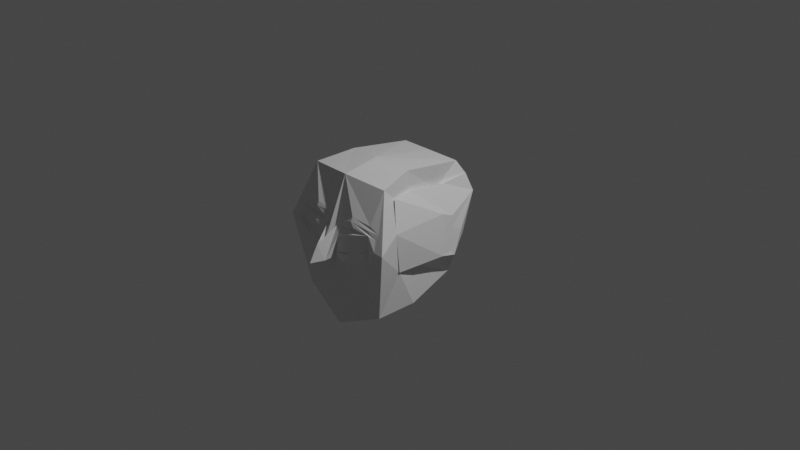 # Source: iis21139_5.blend  (saved by Blender 3.1.7; exported with 4.5.12 LTS)
import bpy
from mathutils import Matrix  # noqa: F401  (used for matrix-valued properties, if any)

bpy.ops.wm.read_factory_settings(use_empty=True)
scene = bpy.context.scene
scene.name = 'Scene'

# ---- collections
col_collection = bpy.data.collections.new('Collection'); scene.collection.children.link(col_collection)

# ---- materials (node trees are filled in below, after node groups)
mat_material = bpy.data.materials.new('Material')
mat_material.alpha_threshold = 0.0
mat_material.use_transparent_shadow = False
mat_material.line_color = (0.0, 0.0, 0.0, 1.0)

# ---- material node trees
mat_material.use_nodes = True; mat_material.node_tree.nodes.clear()
_N = mat_material.node_tree.nodes; _L = mat_material.node_tree.links
n0 = _N.new('ShaderNodeOutputMaterial'); n0.name = 'Material Output'; n0.location = (300, 300)
n1 = _N.new('ShaderNodeBsdfPrincipled'); n1.name = 'Principled BSDF'; n1.location = (10, 300)
n1.distribution = 'GGX'
n1.subsurface_method = 'RANDOM_WALK_SKIN'
n1.inputs[2].default_value = 0.4
n1.inputs[3].default_value = 1.45
n1.inputs[27].default_value = (0.0, 0.0, 0.0, 1.0)
n1.inputs[28].default_value = 1.0
_L.new(n1.outputs[0], n0.inputs[0])
n0.is_active_output = True

# ---- world
world_world = bpy.data.worlds.new('World'); scene.world = world_world
world_world.use_nodes = True; world_world.node_tree.nodes.clear()
_N = world_world.node_tree.nodes; _L = world_world.node_tree.links
n0 = _N.new('ShaderNodeOutputWorld'); n0.name = 'World Output'; n0.location = (300, 300)
n1 = _N.new('ShaderNodeBackground'); n1.name = 'Background'; n1.location = (10, 300)
n1.inputs[0].default_value = (0.05088, 0.05088, 0.05088, 1.0)
_L.new(n1.outputs[0], n0.inputs[0])
n0.is_active_output = True
world_world.color = (0.05088, 0.05088, 0.05088)
world_world.use_sun_shadow = False
world_world.sun_shadow_jitter_overblur = 0.0

# ---- cameras
cam_camera = bpy.data.cameras.new('Camera')
cam_camera.clip_end = 100.0
cam_camera.ortho_scale = 7.314

# ---- lights
light_light = bpy.data.lights.new('Light', 'POINT')
light_light.transmission_factor = 0.0
light_light.energy = 1000.0
light_light.shadow_soft_size = 0.1
light_light.shadow_maximum_resolution = 0.006
light_light.use_absolute_resolution = True

# ---- meshes
me_cube = bpy.data.meshes.new('Cube')
me_cube.from_pydata([(0.4408, 0.489, 0.5048), (0.5627, 0.1636, 0.08887), (0.4759, -0.5071, 0.5461), (0.5727, -0.5337, -0.1918), (0.0, 0.4164, 0.6388), (0.0, 0.3106, -0.1871), (0.0, -0.7004, 0.7104), (0.0, -0.8157, -0.8841), (0.4983, 0.4123, -0.1079), (0.4819, -0.643, 0.6757), (0.5093, -0.7443, -0.6477), (0.3595, 0.4317, 0.6287), (0.5552, -0.5183, -0.2065), (0.4337, 0.4895, 0.5052), (0.5764, 0.2981, -0.02738), (0.4422, -0.4677, 0.5099), (0.0, -0.3656, -0.8643), (0.4237, -0.256, 0.5267), (0.0, -0.3036, 0.7708), (0.6102, 0.01623, -0.199), (0.5246, -0.3006, -0.6412), (0.3831, -0.2535, 0.7306), (0.3783, -0.2219, 0.5139), (0.5065, -0.2977, -0.2316), (0.0, 0.4154, 0.6384), (0.5931, 0.135, -0.1885), (0.0, 0.05825, -0.5449), (0.4015, 0.2177, 0.4574), (0.4649, 0.2406, -0.5003), (0.3645, 0.4232, 0.6282), (0.3435, 0.1778, 0.3999), (0.6034, 0.1908, -0.2458), (0.5007, 0.5426, 0.317), (0.0, -1.024, -0.026), (0.5848, -0.5874, 0.2358), (0.0, 0.4687, -0.1129), (0.4567, 0.4891, 0.03844), (0.6617, -0.8418, 0.1182), (0.5867, -0.5847, 0.236), (0.5007, 0.5426, 0.317), (0.556, 0.059, 0.2273), (-0.07266, -0.5992, -0.01902), (0.5576, 0.1949, 0.1726), (-0.001707, 0.4307, -0.06016), (0.0828, -0.3559, -0.8294), (0.08553, -0.9201, -0.05558), (0.08163, -0.8059, -0.8469), (0.4657, -0.834, 0.1153), (0.07881, -0.9225, -0.01391), (0.4221, -0.8839, 0.07361), (0.3168, -0.8905, 0.0187), (0.1212, -0.9108, 0.1777), (0.3072, -0.8785, 0.2338), (0.4309, -0.8396, 0.204), (0.0, -1.166, -0.08165), (0.5646, -0.8504, 0.1289), (0.0, -0.9479, -0.08546), (0.06225, -0.915, -0.07082), (0.4896, -0.8781, -0.03023), (0.3399, -0.8872, -0.06226), (0.06311, -0.8661, 0.2529), (0.2888, -0.8634, 0.2969), (0.4627, -0.8325, 0.2648), (0.04007, -0.8301, 0.3433), (0.05038, -0.8478, 0.2893), (0.2457, -0.8549, 0.3446), (0.4378, -0.8196, 0.3093), (0.5406, -0.8107, 0.2392), (0.5583, -0.7874, 0.291), (0.4535, -0.7971, 0.3496), (0.2487, -0.8334, 0.3842), (0.0, -1.156, -0.09304), (0.07024, -0.904, -0.1916), (0.1871, -0.9137, -0.09098), (0.07617, -0.9171, -0.07125), (0.0, -0.924, -0.221), (0.0, -1.166, -0.08086), (0.07847, -0.9192, -0.04993), (0.0, -1.071, 0.08835), (0.08872, -1.049, -0.0579)], [], [(21, 18, 6, 9), (37, 68, 67, 66, 65, 64, 63, 33, 54, 78, 60, 61, 62, 55), (43, 24, 4, 35), (23, 19, 3, 12), (40, 17, 2, 34), (39, 13, 0, 32), (35, 4, 11, 36), (16, 44, 46, 7), (38, 15, 9, 37), (22, 21, 9, 15), (17, 22, 15, 2), (34, 2, 15, 38), (36, 11, 13, 39), (20, 23, 12, 10), (28, 31, 23, 20), (27, 30, 22, 17), (30, 29, 21, 22), (26, 28, 20, 44, 16), (42, 27, 17, 40), (31, 25, 19, 23), (33, 6, 18, 41), (29, 24, 18, 21), (11, 4, 24, 29), (14, 1, 25, 31), (32, 0, 27, 42), (5, 8, 28, 26), (13, 11, 29, 30), (0, 13, 30, 27), (8, 14, 31, 28), (41, 18, 24, 43), (16, 41, 43, 26), (1, 32, 42, 25), (7, 75, 56, 71, 76, 33, 41, 16), (25, 42, 40, 19), (8, 36, 39, 14), (3, 34, 38, 12), (12, 38, 37, 10), (5, 35, 36, 8), (14, 39, 32, 1), (19, 40, 34, 3), (26, 43, 35, 5), (10, 37, 55, 58, 59, 73, 72, 46), (46, 44, 20, 10), (46, 72, 75, 7), (48, 50, 49, 47, 45), (47, 53, 52, 51, 45), (57, 73, 74), (55, 62, 61, 60, 78, 79, 45, 51, 52, 53, 47), (56, 57, 74, 71), (33, 63, 70, 69, 68, 37, 9, 6), (69, 70, 63, 64, 65, 66, 67, 68), (71, 74, 77, 76), (74, 73, 59, 58, 55, 47, 49, 50, 48, 77), (75, 72, 57, 56), (72, 73, 57), (76, 77, 48, 45, 79, 54, 33), (79, 78, 54)])
_uv = me_cube.uv_layers.new(name='UVMap')
_uv.uv.foreach_set('vector', [0.7917, 0.6774, 0.875, 0.6774, 0.875, 0.75, 0.7917, 0.75, 0.4976, 0.9167, 0.5363, 0.9226, 0.5245, 0.927, 0.5383, 0.938, 0.5482, 0.9639, 0.5472, 0.9916, 0.5569, 0.9934, 0.4976, 1.0, 0.4976, 0.9947, 0.5075, 0.9933, 0.5306, 0.9902, 0.5356, 0.9621, 0.5233, 0.9385, 0.4976, 0.9287, 0.4976, 0.1767, 0.625, 0.1767, 0.625, 0.25, 0.4976, 0.25, 0.3071, 0.6774, 0.375, 0.6774, 0.375, 0.75, 0.3071, 0.75, 0.4976, 0.6774, 0.625, 0.6774, 0.625, 0.75, 0.4976, 0.75, 0.4976, 0.4321, 0.625, 0.4321, 0.625, 0.5, 0.4976, 0.4321, 0.4976, 0.25, 0.625, 0.25, 0.625, 0.3333, 0.4976, 0.3333, 0.125, 0.6774, 0.1367, 0.6774, 0.1371, 0.75, 0.125, 0.75, 0.4976, 0.8179, 0.625, 0.8179, 0.625, 0.9167, 0.4976, 0.9167, 0.6929, 0.6774, 0.7917, 0.6774, 0.7917, 0.75, 0.6929, 0.75, 0.625, 0.6774, 0.6929, 0.6774, 0.6929, 0.75, 0.625, 0.75, 0.4976, 0.75, 0.625, 0.75, 0.625, 0.8179, 0.4976, 0.8179, 0.4976, 0.3333, 0.625, 0.3333, 0.625, 0.4321, 0.4976, 0.4321, 0.2083, 0.6774, 0.3071, 0.6774, 0.3071, 0.75, 0.2083, 0.75, 0.2083, 0.5733, 0.3071, 0.5733, 0.3071, 0.6774, 0.2083, 0.6774, 0.625, 0.5733, 0.6929, 0.5733, 0.6929, 0.6774, 0.625, 0.6774, 0.6929, 0.5733, 0.7917, 0.5733, 0.7917, 0.6774, 0.6929, 0.6774, 0.125, 0.5733, 0.2083, 0.5733, 0.2083, 0.6774, 0.1367, 0.6774, 0.125, 0.6774, 0.4976, 0.5733, 0.625, 0.5733, 0.625, 0.6774, 0.4976, 0.6774, 0.3071, 0.5733, 0.375, 0.5733, 0.375, 0.6774, 0.3071, 0.6774, 0.4976, 0.0, 0.625, 0.0, 0.625, 0.07262, 0.4976, 0.07262, 0.7917, 0.5733, 0.875, 0.5733, 0.875, 0.6774, 0.7917, 0.6774, 0.7917, 0.5, 0.875, 0.5, 0.875, 0.5733, 0.7917, 0.5733, 0.3071, 0.5, 0.375, 0.5, 0.375, 0.5733, 0.3071, 0.5733, 0.4976, 0.4321, 0.625, 0.5, 0.625, 0.5733, 0.4976, 0.5733, 0.125, 0.5, 0.2083, 0.5, 0.2083, 0.5733, 0.125, 0.5733, 0.6929, 0.5, 0.7917, 0.5, 0.7917, 0.5733, 0.6929, 0.5733, 0.625, 0.5, 0.6929, 0.5, 0.6929, 0.5733, 0.625, 0.5733, 0.2083, 0.5, 0.3071, 0.5, 0.3071, 0.5733, 0.2083, 0.5733, 0.4976, 0.07262, 0.625, 0.07262, 0.625, 0.1767, 0.4976, 0.1767, 0.375, 0.07262, 0.4976, 0.07262, 0.4976, 0.1767, 0.375, 0.1767, 0.375, 0.5, 0.4976, 0.4321, 0.4976, 0.5733, 0.375, 0.5733, 0.375, 0.0, 0.4778, 0.0, 0.4905, 0.0, 0.4934, 0.0, 0.4956, 0.0, 0.4976, 0.0, 0.4976, 0.07262, 0.375, 0.07262, 0.375, 0.5733, 0.4976, 0.5733, 0.4976, 0.6774, 0.375, 0.6774, 0.375, 0.3333, 0.4976, 0.3333, 0.4976, 0.4321, 0.375, 0.4321, 0.375, 0.75, 0.4976, 0.75, 0.4976, 0.8179, 0.375, 0.8179, 0.375, 0.8179, 0.4976, 0.8179, 0.4976, 0.9167, 0.375, 0.9167, 0.375, 0.25, 0.4976, 0.25, 0.4976, 0.3333, 0.375, 0.3333, 0.375, 0.4321, 0.4976, 0.4321, 0.4976, 0.4321, 0.375, 0.5, 0.375, 0.6774, 0.4976, 0.6774, 0.4976, 0.75, 0.375, 0.75, 0.375, 0.1767, 0.4976, 0.1767, 0.4976, 0.25, 0.375, 0.25, 0.375, 0.9167, 0.4976, 0.9167, 0.4976, 0.9287, 0.4791, 0.9357, 0.4771, 0.9597, 0.4788, 0.9763, 0.4689, 0.9877, 0.375, 0.9879, 0.1371, 0.75, 0.1367, 0.6774, 0.2083, 0.6774, 0.2083, 0.75, 0.375, 0.9879, 0.4689, 0.9877, 0.4778, 1.0, 0.375, 1.0, 0.4914, 0.9877, 0.4871, 0.9583, 0.4846, 0.9465, 0.4976, 0.9353, 0.4976, 0.9877, 0.4976, 0.9353, 0.5121, 0.942, 0.5254, 0.9587, 0.524, 0.9802, 0.4976, 0.9877, 0.4799, 0.9877, 0.4788, 0.9763, 0.4855, 0.9877, 0.4976, 0.9287, 0.5233, 0.9385, 0.5356, 0.9621, 0.5306, 0.9902, 0.5075, 0.9933, 0.4976, 0.9922, 0.4976, 0.9877, 0.524, 0.9802, 0.5254, 0.9587, 0.5121, 0.942, 0.4976, 0.9353, 0.4905, 1.0, 0.4799, 0.9877, 0.4855, 0.9877, 0.4934, 1.0, 0.4976, 1.0, 0.5569, 0.9934, 0.5569, 0.9626, 0.5481, 0.9342, 0.5363, 0.9226, 0.4976, 0.9167, 0.625, 0.9167, 0.625, 1.0, 0.5481, 0.9342, 0.5569, 0.9626, 0.5569, 0.9934, 0.5472, 0.9916, 0.5482, 0.9639, 0.5383, 0.938, 0.5245, 0.927, 0.5363, 0.9226, 0.4934, 1.0, 0.4855, 0.9877, 0.4882, 0.9877, 0.4956, 1.0, 0.4855, 0.9877, 0.4788, 0.9763, 0.4771, 0.9597, 0.4791, 0.9357, 0.4976, 0.9287, 0.4976, 0.9353, 0.4846, 0.9465, 0.4871, 0.9583, 0.4914, 0.9877, 0.4882, 0.9877, 0.4778, 1.0, 0.4689, 0.9877, 0.4799, 0.9877, 0.4905, 1.0, 0.4689, 0.9877, 0.4788, 0.9763, 0.4799, 0.9877, 0.4956, 1.0, 0.4882, 0.9877, 0.4914, 0.9877, 0.4976, 0.9877, 0.4976, 0.9922, 0.4976, 0.9947, 0.4976, 1.0, 0.4976, 0.9922, 0.5075, 0.9933, 0.4976, 0.9947])
me_cube.materials.append(mat_material)
me_cube.use_remesh_preserve_volume = False
me_cube.use_remesh_preserve_attributes = False
me_cube.use_mirror_vertex_groups = False
me_cube.update()

# ---- objects
ob_cube = bpy.data.objects.new('Cube', me_cube)
ob_light = bpy.data.objects.new('Light', light_light)
ob_camera = bpy.data.objects.new('Camera', cam_camera)

# ---- transforms, parenting, visibility, modifiers, constraints
ob_cube.location = (0.0, 0.0, 0.0)
ob_cube.lock_rotations_4d = False
ob_cube.empty_display_type = 'ARROWS'
ob_cube.lineart.crease_threshold = 0.0
_m = ob_cube.modifiers.new('Mirror', 'MIRROR')
_m.use_clip = True
ob_light.location = (4.076, 1.005, 5.904)
ob_light.rotation_euler = (0.6503, 0.05522, 1.866)
ob_light.lock_rotations_4d = False
ob_light.empty_display_type = 'ARROWS'
ob_light.color = (0.0, 0.0, 0.0, 0.0)
ob_light.lineart.crease_threshold = 0.0
ob_camera.location = (7.359, -6.926, 4.958)
ob_camera.rotation_euler = (1.109, 0.0, 0.8149)
ob_camera.lock_rotations_4d = False
ob_camera.empty_display_type = 'ARROWS'
ob_camera.color = (0.0, 0.0, 0.0, 0.0)
ob_camera.display_type = 'WIRE'
ob_camera.lineart.crease_threshold = 0.0

# ---- collection membership
col_collection.objects.link(ob_cube)
col_collection.objects.link(ob_light)
col_collection.objects.link(ob_camera)

# ---- scene / render settings (as saved in the file)
scene.camera = ob_camera
scene.frame_start = 1; scene.frame_end = 250; scene.frame_set(1)
scene.render.engine = 'BLENDER_EEVEE_NEXT'
scene.cycles.sampling_pattern = 'TABULATED_SOBOL'
scene.cycles.use_light_tree = False
scene.view_settings.view_transform = 'Filmic'
bpy.context.view_layer.update()
